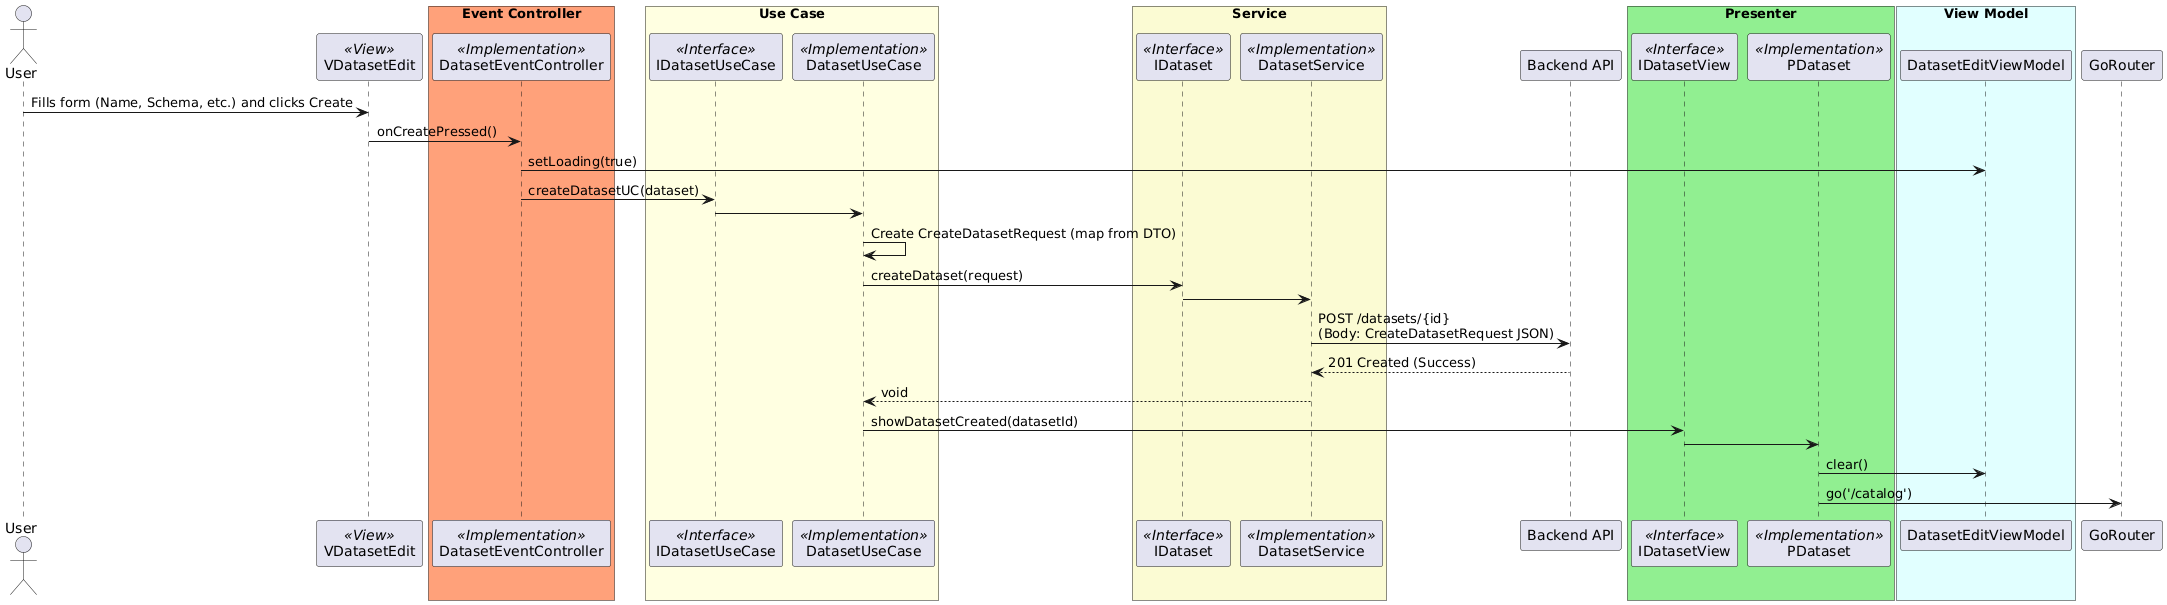

The diagram above was rendered by PlantUML. Its source (embedded in the PNG):
@startuml EditDataset_Sequence

actor User
participant "VDatasetEdit" as View <<View>>

box "Event Controller" #LightSalmon
    participant "DatasetEventController" as EventCtrl <<Implementation>>
end box

box "Use Case" #LightYellow
    participant "IDatasetUseCase" as IUseCase <<Interface>>
    participant "DatasetUseCase" as UseCase <<Implementation>>
end box

box "Service" #LightGoldenRodYellow
    participant "IDataset" as IService <<Interface>>
    participant "DatasetService" as Service <<Implementation>>
end box

participant "Backend API" as API

box "Presenter" #LightGreen
    participant "IDatasetView" as IView <<Interface>>
    participant "PDataset" as Presenter <<Implementation>>
end box

box "View Model" #LightCyan
    participant "DatasetEditViewModel" as ViewModel
end box

participant "GoRouter" as Router

User -> View: Fills form (Name, Schema, etc.) and clicks Create
View -> EventCtrl: onCreatePressed()
EventCtrl -> ViewModel: setLoading(true)
EventCtrl -> IUseCase: createDatasetUC(dataset)
IUseCase -> UseCase: 

UseCase -> UseCase: Create CreateDatasetRequest (map from DTO)

UseCase -> IService: createDataset(request)
IService -> Service: 
Service -> API: POST /datasets/{id}\n(Body: CreateDatasetRequest JSON)
API --> Service: 201 Created (Success)
Service --> UseCase: void

UseCase -> IView: showDatasetCreated(datasetId)
IView -> Presenter: 
Presenter -> ViewModel: clear()
Presenter -> Router: go('/catalog')

@enduml